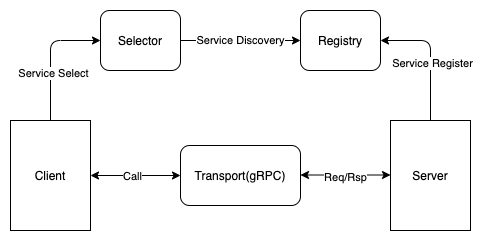

The diagram above was exported from draw.io. Its source (the exported page's mxGraphModel, read from the mxfile embedded in the PNG):
<mxGraphModel dx="530" dy="554" grid="1" gridSize="10" guides="1" tooltips="1" connect="1" arrows="1" fold="1" page="1" pageScale="1" pageWidth="850" pageHeight="1100" math="0" shadow="0">
  <root>
    <mxCell id="0" />
    <mxCell id="1" parent="0" />
    <mxCell id="36ZL0ypGPSDNLHKck3dO-1" value="Client" style="rounded=0;whiteSpace=wrap;html=1;" vertex="1" parent="1">
      <mxGeometry x="40" y="160" width="80" height="110" as="geometry" />
    </mxCell>
    <mxCell id="36ZL0ypGPSDNLHKck3dO-2" value="Transport(gRPC)" style="rounded=1;whiteSpace=wrap;html=1;" vertex="1" parent="1">
      <mxGeometry x="210" y="185" width="120" height="60" as="geometry" />
    </mxCell>
    <mxCell id="36ZL0ypGPSDNLHKck3dO-3" value="Server" style="rounded=0;whiteSpace=wrap;html=1;" vertex="1" parent="1">
      <mxGeometry x="420" y="160" width="80" height="110" as="geometry" />
    </mxCell>
    <mxCell id="36ZL0ypGPSDNLHKck3dO-4" value="Registry" style="rounded=1;whiteSpace=wrap;html=1;" vertex="1" parent="1">
      <mxGeometry x="330" y="50" width="80" height="60" as="geometry" />
    </mxCell>
    <mxCell id="36ZL0ypGPSDNLHKck3dO-5" value="Selector" style="rounded=1;whiteSpace=wrap;html=1;" vertex="1" parent="1">
      <mxGeometry x="130" y="50" width="80" height="60" as="geometry" />
    </mxCell>
    <mxCell id="36ZL0ypGPSDNLHKck3dO-6" value="" style="endArrow=classic;html=1;entryX=0;entryY=0.5;entryDx=0;entryDy=0;" edge="1" parent="1" source="36ZL0ypGPSDNLHKck3dO-1" target="36ZL0ypGPSDNLHKck3dO-5">
      <mxGeometry width="50" height="50" relative="1" as="geometry">
        <mxPoint x="80" y="139.28932188134524" as="sourcePoint" />
        <mxPoint x="80" y="89.28932188134524" as="targetPoint" />
        <Array as="points">
          <mxPoint x="80" y="80" />
        </Array>
      </mxGeometry>
    </mxCell>
    <mxCell id="36ZL0ypGPSDNLHKck3dO-13" value="Service Select" style="edgeLabel;html=1;align=center;verticalAlign=middle;resizable=0;points=[];" vertex="1" connectable="0" parent="36ZL0ypGPSDNLHKck3dO-6">
      <mxGeometry x="-0.2615" y="-2" relative="1" as="geometry">
        <mxPoint as="offset" />
      </mxGeometry>
    </mxCell>
    <mxCell id="36ZL0ypGPSDNLHKck3dO-7" value="" style="endArrow=classic;html=1;entryX=1;entryY=0.5;entryDx=0;entryDy=0;" edge="1" parent="1" source="36ZL0ypGPSDNLHKck3dO-3" target="36ZL0ypGPSDNLHKck3dO-4">
      <mxGeometry width="50" height="50" relative="1" as="geometry">
        <mxPoint x="460" y="139.28932188134524" as="sourcePoint" />
        <mxPoint x="460" y="89.28932188134524" as="targetPoint" />
        <Array as="points">
          <mxPoint x="460" y="80" />
        </Array>
      </mxGeometry>
    </mxCell>
    <mxCell id="36ZL0ypGPSDNLHKck3dO-14" value="Service Register" style="edgeLabel;html=1;align=center;verticalAlign=middle;resizable=0;points=[];" vertex="1" connectable="0" parent="36ZL0ypGPSDNLHKck3dO-7">
      <mxGeometry x="-0.1077" y="-1" relative="1" as="geometry">
        <mxPoint as="offset" />
      </mxGeometry>
    </mxCell>
    <mxCell id="36ZL0ypGPSDNLHKck3dO-8" value="Service Discovery" style="endArrow=classic;html=1;entryX=0;entryY=0.5;entryDx=0;entryDy=0;" edge="1" parent="1" source="36ZL0ypGPSDNLHKck3dO-5" target="36ZL0ypGPSDNLHKck3dO-4">
      <mxGeometry width="50" height="50" relative="1" as="geometry">
        <mxPoint x="210" y="130" as="sourcePoint" />
        <mxPoint x="280.71067811865476" y="80" as="targetPoint" />
      </mxGeometry>
    </mxCell>
    <mxCell id="36ZL0ypGPSDNLHKck3dO-9" value="" style="endArrow=classic;startArrow=classic;html=1;entryX=0;entryY=0.5;entryDx=0;entryDy=0;" edge="1" parent="1" source="36ZL0ypGPSDNLHKck3dO-1" target="36ZL0ypGPSDNLHKck3dO-2">
      <mxGeometry width="50" height="50" relative="1" as="geometry">
        <mxPoint x="120" y="265" as="sourcePoint" />
        <mxPoint x="190.71067811865476" y="215" as="targetPoint" />
      </mxGeometry>
    </mxCell>
    <mxCell id="36ZL0ypGPSDNLHKck3dO-11" value="Call" style="edgeLabel;html=1;align=center;verticalAlign=middle;resizable=0;points=[];" vertex="1" connectable="0" parent="36ZL0ypGPSDNLHKck3dO-9">
      <mxGeometry x="-0.0889" relative="1" as="geometry">
        <mxPoint as="offset" />
      </mxGeometry>
    </mxCell>
    <mxCell id="36ZL0ypGPSDNLHKck3dO-10" value="" style="endArrow=classic;startArrow=classic;html=1;entryX=0;entryY=0.5;entryDx=0;entryDy=0;" edge="1" parent="1">
      <mxGeometry width="50" height="50" relative="1" as="geometry">
        <mxPoint x="330" y="214.5" as="sourcePoint" />
        <mxPoint x="420" y="214.5" as="targetPoint" />
      </mxGeometry>
    </mxCell>
    <mxCell id="36ZL0ypGPSDNLHKck3dO-12" value="Req/Rsp" style="edgeLabel;html=1;align=center;verticalAlign=middle;resizable=0;points=[];" vertex="1" connectable="0" parent="36ZL0ypGPSDNLHKck3dO-10">
      <mxGeometry x="-0.0222" y="-1" relative="1" as="geometry">
        <mxPoint y="1" as="offset" />
      </mxGeometry>
    </mxCell>
  </root>
</mxGraphModel>